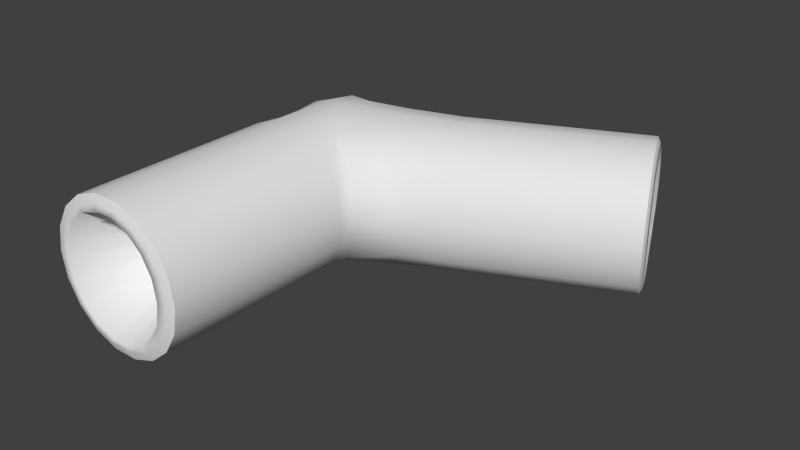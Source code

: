 # Source: Pipe6-model.blend  (saved by Blender 2.68.0; exported with 4.5.12 LTS)
import bpy
from mathutils import Matrix  # noqa: F401  (used for matrix-valued properties, if any)

bpy.ops.wm.read_factory_settings(use_empty=True)
scene = bpy.context.scene
scene.name = 'Scene'

# ---- collections
col_collection_1 = bpy.data.collections.new('Collection 1'); scene.collection.children.link(col_collection_1)

# ---- materials (node trees are filled in below, after node groups)
mat_01___default = bpy.data.materials.new('01_-_Default')
mat_01___default.alpha_threshold = 0.0
mat_01___default.use_transparent_shadow = False
mat_01___default.roughness = 0.5
mat_01___default.line_color = (0.0, 0.0, 0.0, 1.0)

# ---- material node trees

# ---- world
world_world = bpy.data.worlds.new('World'); scene.world = world_world
world_world.color = (0.05088, 0.05088, 0.05088)
world_world.use_sun_shadow = False
world_world.sun_shadow_jitter_overblur = 0.0
world_world.cycles.sampling_method = 'MANUAL'
world_world.cycles.sample_map_resolution = 256

# ---- meshes
me_elbow_up = bpy.data.meshes.new('elbow_up')
me_elbow_up.from_pydata([(3.776, 5.093, 1.242), (3.891, 5.042, 1.897), (3.891, 0.1683, 1.897), (3.776, 0.1683, 1.242), (3.443, 5.256, 0.6663), (3.443, 0.1683, 0.6663), (2.934, 5.302, 0.2389), (2.934, 0.1683, 0.2389), (2.309, 5.302, 0.01143), (2.309, 0.1683, 0.01143), (1.644, 5.302, 0.01143), (1.644, 0.1683, 0.01143), (1.019, 5.302, 0.2389), (1.019, 0.1683, 0.2389), (0.5094, 5.296, 0.6663), (0.5094, 0.1683, 0.6663), (0.1769, 5.308, 1.242), (0.1769, 0.1683, 1.242), (0.0614, 5.305, 1.897), (0.0614, 0.1683, 1.897), (3.776, 5.531, 1.328), (3.891, 5.439, 1.897), (3.443, 5.735, 0.5517), (2.934, 6.06, 0.2212), (2.309, 6.06, 0.01143), (1.644, 6.06, 0.01143), (1.019, 6.06, 0.3169), (0.5094, 6.066, 0.7242), (0.1769, 6.054, 1.328), (0.0614, 6.043, 1.897), (1.644, 6.678, 0.01367), (2.309, 6.682, 0.02005), (1.019, 6.678, 0.3248), (0.5094, 6.678, 0.7301), (0.1769, 6.678, 1.276), (0.0614, 6.678, 1.897), (1.644, 7.272, 0.03716), (2.309, 7.248, 0.03716), (1.019, 7.313, 0.2615), (0.5094, 7.344, 0.6831), (0.2423, 7.375, 1.251), (0.1532, 7.398, 1.897), (1.724, 7.917, 0.1088), (2.309, 7.886, 0.1088), (1.215, 7.935, 0.3245), (0.7854, 7.963, 0.7299), (0.489, 7.992, 1.276), (0.4307, 8.022, 1.897), (1.905, 8.767, 0.5953), (2.247, 8.798, 0.527), (1.548, 8.725, 0.6957), (1.213, 8.631, 0.9182), (0.8944, 8.446, 1.326), (0.7298, 8.323, 1.897), (2.417, 9.127, 1.067), (2.809, 9.192, 0.9476), (2.53, 9.024, 0.6732), (2.225, 9.096, 1.244), (2.067, 9.046, 1.572), (2.038, 9.047, 1.712), (2.02, 9.045, 1.781), (2.005, 9.039, 1.897), (4.893, 6.09, 1.339), (4.991, 6.02, 1.897), (4.629, 6.233, 0.8376), (4.22, 6.466, 0.3689), (3.661, 6.985, 0.1525), (3.519, 7.545, 0.04813), (3.371, 8.135, 0.1198), (3.334, 9.044, 0.6842), (3.197, 8.775, 0.5381), (3.537, 9.508, 1.546), (3.65, 9.531, 1.897), (4.073, 9.699, 1.897), (3.998, 9.68, 1.557), (3.225, 9.373, 1.238), (3.801, 9.557, 1.249), (3.497, 9.374, 0.9586), (5.546, 6.371, 1.347), (5.579, 6.284, 1.897), (5.474, 6.561, 0.8457), (5.359, 6.866, 0.4739), (5.137, 7.465, 0.1605), (4.942, 8.009, 0.0562), (4.737, 8.582, 0.1278), (4.452, 9.389, 0.6923), (4.497, 9.251, 0.5461), (4.311, 9.819, 1.897), (4.31, 9.819, 1.565), (4.33, 9.751, 1.257), (4.36, 9.652, 0.9667), (9.86, 8.323, 1.347), (9.898, 8.239, 1.897), (9.774, 8.507, 0.8464), (9.637, 8.803, 0.4746), (9.371, 9.384, 0.1612), (9.137, 9.912, 0.0569), (8.89, 10.47, 0.1285), (8.546, 11.25, 0.693), (8.601, 11.12, 0.5468), (8.374, 11.67, 1.897), (8.373, 11.67, 1.566), (8.399, 11.6, 1.257), (8.436, 11.51, 0.9674), (9.868, 8.427, 1.376), (9.904, 8.347, 1.897), (9.786, 8.603, 0.8979), (9.655, 8.885, 0.5433), (9.402, 9.44, 0.2443), (9.178, 9.944, 0.1448), (8.942, 10.47, 0.2132), (8.615, 11.22, 0.7516), (8.667, 11.09, 0.6121), (8.451, 11.62, 1.897), (8.449, 11.62, 1.584), (8.474, 11.56, 1.29), (8.509, 11.47, 1.013), (9.86, 8.531, 1.406), (9.895, 8.455, 1.897), (9.782, 8.697, 0.9523), (9.658, 8.965, 0.6158), (9.417, 9.491, 0.3322), (9.205, 9.969, 0.2377), (8.981, 10.47, 0.3026), (8.67, 11.18, 0.8134), (8.72, 11.06, 0.6811), (8.515, 11.56, 1.897), (8.514, 11.56, 1.604), (8.537, 11.5, 1.324), (8.57, 11.41, 1.062), (3.776, 5.093, 2.552), (3.776, 0.1683, 2.552), (3.443, 5.256, 3.128), (3.443, 0.1683, 3.128), (2.934, 5.302, 3.555), (2.934, 0.1683, 3.555), (2.309, 5.302, 3.783), (2.309, 0.1683, 3.783), (1.644, 5.302, 3.783), (1.644, 0.1683, 3.783), (1.019, 5.302, 3.555), (1.019, 0.1683, 3.555), (0.5094, 5.296, 3.128), (0.5094, 0.1683, 3.128), (0.1769, 5.308, 2.552), (0.1769, 0.1683, 2.552), (3.776, 5.531, 2.467), (3.443, 5.735, 3.243), (2.934, 6.06, 3.573), (2.309, 6.06, 3.783), (1.644, 6.06, 3.783), (1.019, 6.06, 3.477), (0.5094, 6.066, 3.07), (0.1769, 6.054, 2.467), (2.309, 6.682, 3.774), (1.644, 6.678, 3.781), (1.019, 6.678, 3.469), (0.5094, 6.678, 3.064), (0.1769, 6.678, 2.518), (2.309, 7.248, 3.757), (1.644, 7.272, 3.757), (1.019, 7.313, 3.533), (0.5094, 7.344, 3.111), (0.2423, 7.375, 2.543), (2.309, 7.886, 3.685), (1.724, 7.917, 3.685), (1.215, 7.935, 3.47), (0.7854, 7.963, 3.064), (0.489, 7.992, 2.518), (2.247, 8.798, 3.267), (1.905, 8.767, 3.199), (1.548, 8.725, 3.098), (1.213, 8.631, 2.876), (0.8944, 8.446, 2.468), (2.53, 9.024, 3.121), (2.809, 9.192, 2.847), (2.417, 9.127, 2.727), (2.225, 9.096, 2.551), (2.067, 9.046, 2.222), (2.038, 9.047, 2.082), (2.02, 9.045, 2.013), (4.893, 6.09, 2.456), (4.629, 6.233, 2.957), (4.22, 6.466, 3.425), (3.661, 6.985, 3.642), (3.519, 7.545, 3.746), (3.371, 8.135, 3.674), (3.334, 9.044, 3.11), (3.197, 8.775, 3.256), (3.537, 9.508, 2.248), (3.998, 9.68, 2.237), (3.225, 9.373, 2.556), (3.801, 9.557, 2.545), (3.497, 9.374, 2.836), (5.546, 6.371, 2.448), (5.474, 6.561, 2.948), (5.359, 6.866, 3.32), (5.137, 7.465, 3.634), (4.942, 8.009, 3.738), (4.737, 8.582, 3.666), (4.452, 9.389, 3.102), (4.497, 9.251, 3.248), (4.31, 9.819, 2.229), (4.33, 9.751, 2.537), (4.36, 9.652, 2.827), (9.86, 8.323, 2.447), (9.774, 8.507, 2.948), (9.637, 8.803, 3.32), (9.371, 9.384, 3.633), (9.137, 9.912, 3.737), (8.89, 10.47, 3.666), (8.546, 11.25, 3.101), (8.601, 11.12, 3.247), (8.373, 11.67, 2.228), (8.399, 11.6, 2.537), (8.436, 11.51, 2.827), (9.868, 8.427, 2.419), (9.786, 8.603, 2.896), (9.655, 8.885, 3.251), (9.402, 9.44, 3.55), (9.178, 9.944, 3.649), (8.942, 10.47, 3.581), (8.615, 11.22, 3.043), (8.667, 11.09, 3.182), (8.449, 11.62, 2.21), (8.474, 11.56, 2.504), (8.509, 11.47, 2.781), (9.86, 8.531, 2.389), (9.782, 8.697, 2.842), (9.658, 8.965, 3.178), (9.417, 9.491, 3.462), (9.205, 9.969, 3.556), (8.981, 10.47, 3.492), (8.67, 11.18, 2.981), (8.72, 11.06, 3.113), (8.514, 11.56, 2.191), (8.537, 11.5, 2.47), (8.57, 11.41, 2.732), (3.694, 0.09331, 1.897), (3.59, 0.09331, 1.31), (3.59, 0.09331, 2.484), (3.293, 0.09331, 3.0), (2.836, 0.09331, 3.383), (2.276, 0.09331, 3.587), (1.68, 0.09331, 3.587), (1.12, 0.09331, 3.383), (0.664, 0.09331, 3.0), (0.3661, 0.09331, 2.484), (0.2626, 0.09331, 1.897), (0.3661, 0.09331, 1.31), (0.664, 0.09331, 0.7943), (1.12, 0.09331, 0.4113), (1.68, 0.09331, 0.2076), (2.276, 0.09331, 0.2076), (2.836, 0.09331, 0.4113), (3.293, 0.09331, 0.7943), (2.383, 2.812, 1.897), (2.358, 2.812, 1.749), (3.367, 0.06881, 1.362), (3.456, 0.06881, 1.897), (2.358, 2.812, 2.046), (3.367, 0.06881, 2.432), (2.287, 2.812, 2.176), (3.111, 0.06881, 2.903), (2.178, 2.812, 2.273), (2.717, 0.06881, 3.252), (2.044, 2.812, 2.325), (2.235, 0.06881, 3.438), (1.902, 2.812, 2.325), (1.722, 0.06881, 3.438), (1.768, 2.812, 2.273), (1.239, 0.06881, 3.252), (1.659, 2.812, 2.176), (0.8462, 0.06881, 2.903), (1.587, 2.812, 2.046), (0.5896, 0.06881, 2.432), (1.563, 2.812, 1.897), (0.5005, 0.06881, 1.897), (1.587, 2.812, 1.749), (0.5896, 0.06881, 1.362), (1.659, 2.812, 1.618), (0.8462, 0.06881, 0.8911), (1.768, 2.812, 1.521), (1.239, 0.06881, 0.5417), (1.902, 2.812, 1.469), (1.722, 0.06881, 0.3558), (2.044, 2.812, 1.469), (2.235, 0.06881, 0.3558), (2.178, 2.812, 1.521), (2.717, 0.06881, 0.5417), (2.287, 2.812, 1.618), (3.111, 0.06881, 0.8911), (7.145, 8.834, 1.791), (7.158, 8.817, 1.884), (7.115, 8.871, 1.705), (7.068, 8.931, 1.641), (9.471, 9.384, 0.4133), (7.001, 9.023, 1.603), (6.979, 9.049, 1.588), (6.903, 9.153, 1.57), (6.823, 9.264, 1.582), (6.73, 9.393, 1.654), (6.714, 9.418, 1.679), (6.68, 9.468, 1.726), (6.671, 9.486, 1.775), (6.665, 9.498, 1.828), (6.666, 9.498, 1.884), (6.665, 9.498, 1.94), (6.671, 9.486, 1.992), (6.68, 9.468, 2.042), (6.714, 9.418, 2.089), (6.73, 9.393, 2.114), (6.823, 9.264, 2.186), (6.903, 9.153, 2.198), (6.979, 9.049, 2.18), (7.068, 8.931, 2.127), (7.115, 8.871, 2.063), (7.145, 8.834, 1.977), (2.712, 9.305, 1.897)], [], [(0, 1, 2, 3), (4, 0, 3, 5), (6, 4, 5, 7), (8, 6, 7, 9), (10, 8, 9, 11), (12, 10, 11, 13), (14, 12, 13, 15), (16, 14, 15, 17), (18, 16, 17, 19), (1, 0, 20, 21), (0, 4, 22, 20), (23, 22, 4, 6), (24, 23, 6, 8), (25, 24, 8, 10), (26, 25, 10, 12), (27, 26, 12, 14), (28, 27, 14, 16), (29, 28, 16, 18), (30, 31, 24, 25), (32, 30, 25, 26), (33, 32, 26, 27), (34, 33, 27, 28), (35, 34, 28, 29), (36, 37, 31, 30), (38, 36, 30, 32), (39, 38, 32, 33), (40, 39, 33, 34), (41, 40, 34, 35), (42, 43, 37, 36), (44, 42, 36, 38), (45, 44, 38, 39), (46, 45, 39, 40), (47, 46, 40, 41), (48, 49, 43, 42), (50, 48, 42, 44), (51, 50, 44, 45), (52, 51, 45, 46), (53, 52, 46, 47), (54, 55, 56, 49), (57, 54, 49, 48), (58, 57, 48, 50), (59, 58, 50, 51), (60, 59, 51, 52), (61, 60, 52, 53), (21, 20, 62, 63), (20, 22, 64, 62), (22, 23, 65, 64), (23, 31, 66, 65), (31, 37, 67, 66), (37, 43, 68, 67), (49, 56, 69, 70), (43, 49, 70, 68), (71, 72, 73, 74), (75, 71, 74, 76), (55, 75, 76, 77), (56, 55, 77, 69), (63, 62, 78, 79), (62, 64, 80, 78), (64, 65, 81, 80), (65, 66, 82, 81), (66, 67, 83, 82), (67, 68, 84, 83), (70, 69, 85, 86), (68, 70, 86, 84), (74, 73, 87, 88), (76, 74, 88, 89), (77, 76, 89, 90), (69, 77, 90, 85), (79, 78, 91, 92), (78, 80, 93, 91), (80, 81, 94, 93), (81, 82, 95, 94), (82, 83, 96, 95), (83, 84, 97, 96), (86, 85, 98, 99), (84, 86, 99, 97), (88, 87, 100, 101), (89, 88, 101, 102), (90, 89, 102, 103), (85, 90, 103, 98), (92, 91, 104, 105), (91, 93, 106, 104), (93, 94, 107, 106), (94, 95, 108, 107), (95, 96, 109, 108), (96, 97, 110, 109), (99, 98, 111, 112), (97, 99, 112, 110), (101, 100, 113, 114), (102, 101, 114, 115), (103, 102, 115, 116), (98, 103, 116, 111), (105, 104, 117, 118), (104, 106, 119, 117), (106, 107, 120, 119), (107, 108, 121, 120), (108, 109, 122, 121), (109, 110, 123, 122), (112, 111, 124, 125), (110, 112, 125, 123), (114, 113, 126, 127), (115, 114, 127, 128), (116, 115, 128, 129), (111, 116, 129, 124), (2, 1, 130, 131), (131, 130, 132, 133), (133, 132, 134, 135), (135, 134, 136, 137), (137, 136, 138, 139), (139, 138, 140, 141), (141, 140, 142, 143), (143, 142, 144, 145), (145, 144, 18, 19), (1, 21, 146, 130), (130, 146, 147, 132), (132, 147, 148, 134), (134, 148, 149, 136), (136, 149, 150, 138), (138, 150, 151, 140), (140, 151, 152, 142), (142, 152, 153, 144), (144, 153, 29, 18), (149, 154, 155, 150), (150, 155, 156, 151), (151, 156, 157, 152), (152, 157, 158, 153), (153, 158, 35, 29), (154, 159, 160, 155), (155, 160, 161, 156), (156, 161, 162, 157), (157, 162, 163, 158), (158, 163, 41, 35), (159, 164, 165, 160), (160, 165, 166, 161), (161, 166, 167, 162), (162, 167, 168, 163), (163, 168, 47, 41), (164, 169, 170, 165), (165, 170, 171, 166), (166, 171, 172, 167), (167, 172, 173, 168), (168, 173, 53, 47), (174, 175, 176, 169), (169, 176, 177, 170), (170, 177, 178, 171), (171, 178, 179, 172), (172, 179, 180, 173), (173, 180, 61, 53), (181, 146, 21, 63), (182, 147, 146, 181), (183, 148, 147, 182), (184, 154, 148, 183), (185, 159, 154, 184), (186, 164, 159, 185), (187, 174, 169, 188), (188, 169, 164, 186), (73, 72, 189, 190), (190, 189, 191, 192), (192, 191, 175, 193), (193, 175, 174, 187), (194, 181, 63, 79), (195, 182, 181, 194), (196, 183, 182, 195), (197, 184, 183, 196), (198, 185, 184, 197), (199, 186, 185, 198), (200, 187, 188, 201), (201, 188, 186, 199), (87, 73, 190, 202), (202, 190, 192, 203), (203, 192, 193, 204), (204, 193, 187, 200), (205, 194, 79, 92), (206, 195, 194, 205), (207, 196, 195, 206), (208, 197, 196, 207), (209, 198, 197, 208), (210, 199, 198, 209), (211, 200, 201, 212), (212, 201, 199, 210), (100, 87, 202, 213), (213, 202, 203, 214), (214, 203, 204, 215), (215, 204, 200, 211), (216, 205, 92, 105), (217, 206, 205, 216), (218, 207, 206, 217), (219, 208, 207, 218), (220, 209, 208, 219), (221, 210, 209, 220), (222, 211, 212, 223), (223, 212, 210, 221), (113, 100, 213, 224), (224, 213, 214, 225), (225, 214, 215, 226), (226, 215, 211, 222), (227, 216, 105, 118), (228, 217, 216, 227), (229, 218, 217, 228), (230, 219, 218, 229), (231, 220, 219, 230), (232, 221, 220, 231), (233, 222, 223, 234), (234, 223, 221, 232), (126, 113, 224, 235), (235, 224, 225, 236), (236, 225, 226, 237), (237, 226, 222, 233), (238, 239, 3, 2), (240, 238, 2, 131), (241, 240, 131, 133), (242, 241, 133, 135), (243, 242, 135, 137), (244, 243, 137, 139), (245, 244, 139, 141), (246, 245, 141, 143), (247, 246, 143, 145), (248, 247, 145, 19), (249, 248, 19, 17), (250, 249, 17, 15), (251, 250, 15, 13), (252, 251, 13, 11), (253, 252, 11, 9), (254, 253, 9, 7), (255, 254, 7, 5), (239, 255, 5, 3), (256, 257, 258, 259), (260, 256, 259, 261), (262, 260, 261, 263), (264, 262, 263, 265), (266, 264, 265, 267), (268, 266, 267, 269), (270, 268, 269, 271), (272, 270, 271, 273), (274, 272, 273, 275), (276, 274, 275, 277), (278, 276, 277, 279), (280, 278, 279, 281), (282, 280, 281, 283), (284, 282, 283, 285), (286, 284, 285, 287), (288, 286, 287, 289), (290, 288, 289, 291), (257, 290, 291, 258), (118, 117, 292, 293), (117, 119, 294, 292), (119, 120, 295, 294), (120, 296, 297, 295), (296, 121, 298, 297), (121, 122, 299, 298), (122, 123, 300, 299), (123, 125, 301, 300), (125, 124, 302, 301), (124, 129, 303, 302), (129, 128, 304, 303), (128, 127, 305, 304), (127, 126, 306, 305), (126, 235, 307, 306), (235, 236, 308, 307), (236, 237, 309, 308), (237, 233, 310, 309), (233, 234, 311, 310), (234, 232, 312, 311), (232, 231, 313, 312), (231, 230, 314, 313), (230, 229, 315, 314), (229, 228, 316, 315), (228, 227, 317, 316), (227, 118, 293, 317), (239, 238, 259, 258), (238, 240, 261, 259), (240, 241, 263, 261), (241, 242, 265, 263), (242, 243, 267, 265), (243, 244, 269, 267), (244, 245, 271, 269), (245, 246, 273, 271), (246, 247, 275, 273), (247, 248, 277, 275), (248, 249, 279, 277), (249, 250, 281, 279), (250, 251, 283, 281), (251, 252, 285, 283), (252, 253, 287, 285), (253, 254, 289, 287), (254, 255, 291, 289), (255, 239, 258, 291), (120, 121, 296), (23, 24, 31), (148, 154, 149), (55, 54, 318), (54, 57, 318), (57, 58, 318), (58, 59, 318), (59, 60, 318), (60, 61, 318), (61, 180, 318), (180, 179, 318), (179, 178, 318), (178, 177, 318), (177, 176, 318), (176, 175, 318), (175, 191, 318), (191, 189, 318), (189, 72, 318), (72, 71, 318), (71, 75, 318), (75, 55, 318)])
me_elbow_up.polygons.foreach_set('use_smooth', [True] * 308)
_k = set([(2, 3), (2, 131), (3, 5), (5, 7), (7, 9), (9, 11), (11, 13), (13, 15), (15, 17), (17, 19), (19, 145), (91, 92), (91, 93), (92, 205), (93, 94), (94, 95), (95, 96), (96, 97), (97, 99), (98, 99), (98, 103), (100, 101), (100, 213), (101, 102), (102, 103), (131, 133), (133, 135), (135, 137), (137, 139), (139, 141), (141, 143), (143, 145), (205, 206), (206, 207), (207, 208), (208, 209), (209, 210), (210, 212), (211, 212), (211, 215), (213, 214), (214, 215), (256, 257), (256, 260), (257, 290), (260, 262), (262, 264), (264, 266), (266, 268), (268, 270), (270, 272), (272, 274), (274, 276), (276, 278), (278, 280), (280, 282), (282, 284), (284, 286), (286, 288), (288, 290), (292, 293), (292, 294), (293, 317), (294, 295), (295, 297), (297, 298), (298, 299), (299, 300), (300, 301), (301, 302), (302, 303), (303, 304), (304, 305), (305, 306), (306, 307), (307, 308), (308, 309), (309, 310), (310, 311), (311, 312), (312, 313), (313, 314), (314, 315), (315, 316), (316, 317)])
me_elbow_up.attributes.new('sharp_edge', 'BOOLEAN', 'EDGE').data.foreach_set('value', [ (min(e.vertices), max(e.vertices)) in _k for e in me_elbow_up.edges])
_uv = me_elbow_up.uv_layers.new(name='UVMap')
_uv.uv.foreach_set('vector', [-1.704, 0.4027, -1.79, 0.4067, -1.79, 0.7839, -1.704, 0.7839, -1.629, 0.3901, -1.704, 0.4027, -1.704, 0.7839, -1.629, 0.7839, -1.888, 0.4996, -1.939, 0.5038, -1.951, 0.9927, -1.9, 0.993, -1.825, 0.5, -1.888, 0.4996, -1.9, 0.993, -1.838, 0.9933, -1.759, 0.5003, -1.825, 0.5, -1.838, 0.9933, -1.771, 0.9937, -1.697, 0.5007, -1.759, 0.5003, -1.771, 0.9937, -1.709, 0.994, -1.646, 0.5015, -1.697, 0.5007, -1.709, 0.994, -1.658, 0.9943, -1.875, 0.3841, -1.951, 0.3851, -1.951, 0.782, -1.875, 0.782, -1.789, 0.3843, -1.875, 0.3841, -1.875, 0.782, -1.789, 0.782, -1.79, 0.4067, -1.704, 0.4027, -1.715, 0.3688, -1.79, 0.3759, -1.704, 0.4027, -1.629, 0.3901, -1.614, 0.353, -1.715, 0.3688, -1.886, 0.4268, -1.938, 0.4578, -1.939, 0.5038, -1.888, 0.4996, -1.824, 0.4271, -1.886, 0.4268, -1.888, 0.4996, -1.825, 0.5, -1.757, 0.4275, -1.824, 0.4271, -1.825, 0.5, -1.759, 0.5003, -1.695, 0.4278, -1.757, 0.4275, -1.759, 0.5003, -1.697, 0.5007, -1.644, 0.4275, -1.695, 0.4278, -1.697, 0.5007, -1.646, 0.5015, -1.864, 0.3264, -1.943, 0.3254, -1.951, 0.3851, -1.875, 0.3841, -1.789, 0.3272, -1.864, 0.3264, -1.875, 0.3841, -1.789, 0.3843, -1.756, 0.3681, -1.822, 0.3674, -1.824, 0.4271, -1.757, 0.4275, -1.694, 0.3684, -1.756, 0.3681, -1.757, 0.4275, -1.695, 0.4278, -1.643, 0.3687, -1.694, 0.3684, -1.695, 0.4278, -1.644, 0.4275, -1.871, 0.2781, -1.943, 0.2781, -1.943, 0.3254, -1.864, 0.3264, -1.789, 0.2781, -1.871, 0.2781, -1.864, 0.3264, -1.789, 0.3272, -1.754, 0.311, -1.821, 0.3129, -1.822, 0.3674, -1.756, 0.3681, -1.692, 0.3075, -1.754, 0.311, -1.756, 0.3681, -1.694, 0.3684, -1.641, 0.3048, -1.692, 0.3075, -1.694, 0.3684, -1.643, 0.3687, -1.874, 0.2242, -1.949, 0.2265, -1.943, 0.2781, -1.871, 0.2781, -1.789, 0.2224, -1.874, 0.2242, -1.871, 0.2781, -1.789, 0.2781, -1.68, 0.293, -1.706, 0.3409, -1.762, 0.3154, -1.732, 0.2605, -1.71, 0.2475, -1.761, 0.249, -1.754, 0.311, -1.692, 0.3075, -1.667, 0.2451, -1.71, 0.2475, -1.692, 0.3075, -1.641, 0.3048, -1.871, 0.1763, -1.943, 0.1786, -1.949, 0.2265, -1.874, 0.2242, -1.789, 0.1741, -1.871, 0.1763, -1.874, 0.2242, -1.789, 0.2224, -1.614, 0.3421, -1.625, 0.3721, -1.706, 0.3409, -1.68, 0.293, -1.603, 0.3105, -1.614, 0.3421, -1.68, 0.293, -1.657, 0.2509, -1.597, 0.2785, -1.603, 0.3105, -1.657, 0.2509, -1.637, 0.2159, -1.864, 0.1412, -1.918, 0.1269, -1.943, 0.1786, -1.871, 0.1763, -1.789, 0.1507, -1.864, 0.1412, -1.871, 0.1763, -1.789, 0.1741, -1.681, 0.2611, -1.664, 0.2945, -1.624, 0.2707, -1.603, 0.2466, -1.707, 0.2447, -1.681, 0.2611, -1.603, 0.2466, -1.613, 0.2174, -1.754, 0.2312, -1.707, 0.2447, -1.613, 0.2174, -1.627, 0.187, -1.774, 0.2287, -1.754, 0.2312, -1.627, 0.187, -1.66, 0.1583, -1.805, 0.09484, -1.814, 0.0947, -1.918, 0.1269, -1.864, 0.1412, -1.789, 0.09534, -1.805, 0.09484, -1.864, 0.1412, -1.789, 0.1507, -1.782, 0.2766, -1.864, 0.2664, -1.864, 0.3618, -1.783, 0.3704, -1.864, 0.2664, -1.976, 0.2375, -1.936, 0.3389, -1.864, 0.3618, -1.939, 0.3504, -1.89, 0.3206, -1.907, 0.445, -1.944, 0.47, -1.89, 0.3206, -1.81, 0.2928, -1.84, 0.4186, -1.907, 0.445, -1.81, 0.2928, -1.762, 0.3154, -1.786, 0.4291, -1.84, 0.4186, -1.762, 0.3154, -1.706, 0.3409, -1.729, 0.4402, -1.786, 0.4291, -1.625, 0.3721, -1.617, 0.4049, -1.648, 0.4734, -1.666, 0.4511, -1.706, 0.3409, -1.625, 0.3721, -1.666, 0.4511, -1.729, 0.4402, -1.75, 0.3567, -1.801, 0.3663, -1.801, 0.4024, -1.752, 0.3961, -1.706, 0.33, -1.75, 0.3567, -1.752, 0.3961, -1.707, 0.3792, -1.664, 0.2945, -1.706, 0.33, -1.707, 0.3792, -1.666, 0.3533, -1.624, 0.2707, -1.664, 0.2945, -1.666, 0.3533, -1.626, 0.3393, -1.783, 0.3704, -1.864, 0.3618, -1.863, 0.4175, -1.784, 0.4206, -1.864, 0.3618, -1.936, 0.3389, -1.936, 0.411, -1.863, 0.4175, -1.944, 0.47, -1.907, 0.445, -1.92, 0.5567, -1.951, 0.5542, -1.907, 0.445, -1.84, 0.4186, -1.859, 0.5619, -1.92, 0.5567, -1.84, 0.4186, -1.786, 0.4291, -1.804, 0.5672, -1.859, 0.5619, -1.786, 0.4291, -1.729, 0.4402, -1.746, 0.5728, -1.804, 0.5672, -1.666, 0.4511, -1.648, 0.4734, -1.665, 0.5811, -1.678, 0.5794, -1.729, 0.4402, -1.666, 0.4511, -1.678, 0.5794, -1.746, 0.5728, -1.752, 0.3961, -1.801, 0.4024, -1.801, 0.4227, -1.753, 0.4226, -1.707, 0.3792, -1.752, 0.3961, -1.753, 0.4226, -1.709, 0.4244, -1.666, 0.3533, -1.707, 0.3792, -1.709, 0.4244, -1.667, 0.4269, -1.648, 0.4734, -1.627, 0.5002, -1.638, 0.5839, -1.665, 0.5811, -1.784, 0.4206, -1.863, 0.4175, -1.868, 0.7856, -1.789, 0.7893, -1.863, 0.4175, -1.936, 0.411, -1.94, 0.778, -1.868, 0.7856, -1.951, 0.5542, -1.92, 0.5567, -1.928, 0.9937, -1.959, 0.9934, -1.92, 0.5567, -1.859, 0.5619, -1.867, 0.9946, -1.928, 0.9937, -1.859, 0.5619, -1.804, 0.5672, -1.811, 0.9959, -1.867, 0.9946, -1.804, 0.5672, -1.746, 0.5728, -1.753, 0.9974, -1.811, 0.9959, -1.678, 0.5794, -1.665, 0.5811, -1.672, 0.9998, -1.685, 0.9991, -1.746, 0.5728, -1.678, 0.5794, -1.685, 0.9991, -1.753, 0.9974, -1.753, 0.4226, -1.801, 0.4227, -1.801, 0.7695, -1.753, 0.7694, -1.709, 0.4244, -1.753, 0.4226, -1.753, 0.7694, -1.709, 0.7716, -1.667, 0.4269, -1.709, 0.4244, -1.709, 0.7716, -1.667, 0.7747, -1.665, 0.5811, -1.638, 0.5839, -1.645, 1.001, -1.672, 0.9998, -1.768, -0.000334, -1.826, 0.01025, -1.823, 0.008109, -1.768, -0.001992, -1.826, 0.01025, -1.879, 0.03376, -1.873, 0.03054, -1.823, 0.008109, -1.654, 0.03386, -1.614, 0.06931, -1.621, 0.06463, -1.66, 0.03082, -1.614, 0.06931, -1.579, 0.1379, -1.588, 0.1301, -1.621, 0.06463, -1.579, 0.1379, -1.568, 0.1985, -1.577, 0.1879, -1.588, 0.1301, -1.568, 0.1985, -1.575, 0.2623, -1.585, 0.2488, -1.577, 0.1879, -1.621, 0.3369, -1.638, 0.3511, -1.644, 0.3334, -1.629, 0.3199, -1.575, 0.2623, -1.621, 0.3369, -1.629, 0.3199, -1.585, 0.2488, -1.734, 0.3959, -1.77, 0.3956, -1.77, 0.3758, -1.736, 0.3761, -1.7, 0.3893, -1.734, 0.3959, -1.736, 0.3761, -1.703, 0.3698, -1.668, 0.3797, -1.7, 0.3893, -1.703, 0.3698, -1.673, 0.3607, -1.638, 0.3511, -1.668, 0.3797, -1.673, 0.3607, -1.644, 0.3334, -1.77, 0.000172, -1.713, 0.00969, -1.716, 0.01168, -1.77, 0.002648, -1.713, 0.00969, -1.66, 0.03082, -1.666, 0.03179, -1.716, 0.01168, -1.66, 0.03082, -1.621, 0.06463, -1.629, 0.06393, -1.666, 0.03179, -1.621, 0.06463, -1.588, 0.1301, -1.598, 0.1261, -1.629, 0.06393, -1.588, 0.1301, -1.577, 0.1879, -1.587, 0.181, -1.598, 0.1261, -1.577, 0.1879, -1.585, 0.2488, -1.595, 0.2387, -1.587, 0.181, -1.629, 0.3199, -1.644, 0.3334, -1.651, 0.319, -1.636, 0.3062, -1.585, 0.2488, -1.629, 0.3199, -1.636, 0.3062, -1.595, 0.2387, -1.736, 0.3761, -1.77, 0.3758, -1.77, 0.3591, -1.738, 0.3594, -1.703, 0.3698, -1.736, 0.3761, -1.738, 0.3594, -1.707, 0.3534, -1.673, 0.3607, -1.703, 0.3698, -1.707, 0.3534, -1.678, 0.3448, -1.644, 0.3334, -1.673, 0.3607, -1.678, 0.3448, -1.651, 0.319, -1.79, 0.7839, -1.79, 0.4067, -1.876, 0.4027, -1.876, 0.7839, -1.876, 0.7839, -1.876, 0.4027, -1.952, 0.3901, -1.952, 0.7839, -1.941, 0.9864, -1.933, 0.4975, -1.882, 0.493, -1.89, 0.9863, -1.89, 0.9863, -1.882, 0.493, -1.82, 0.4928, -1.828, 0.9861, -1.828, 0.9861, -1.82, 0.4928, -1.754, 0.4926, -1.761, 0.9859, -1.761, 0.9859, -1.754, 0.4926, -1.691, 0.4924, -1.699, 0.9858, -1.699, 0.9858, -1.691, 0.4924, -1.64, 0.4929, -1.648, 0.9856, -1.628, 0.782, -1.628, 0.3851, -1.703, 0.3841, -1.703, 0.782, -1.703, 0.782, -1.703, 0.3841, -1.789, 0.3843, -1.789, 0.782, -1.79, 0.4067, -1.79, 0.3759, -1.865, 0.3688, -1.876, 0.4027, -1.876, 0.4027, -1.865, 0.3688, -1.967, 0.353, -1.952, 0.3901, -1.933, 0.4975, -1.932, 0.4515, -1.881, 0.4201, -1.882, 0.493, -1.882, 0.493, -1.881, 0.4201, -1.819, 0.4199, -1.82, 0.4928, -1.82, 0.4928, -1.819, 0.4199, -1.752, 0.4197, -1.754, 0.4926, -1.754, 0.4926, -1.752, 0.4197, -1.69, 0.4196, -1.691, 0.4924, -1.691, 0.4924, -1.69, 0.4196, -1.639, 0.4188, -1.64, 0.4929, -1.628, 0.3851, -1.635, 0.3254, -1.715, 0.3264, -1.703, 0.3841, -1.703, 0.3841, -1.715, 0.3264, -1.789, 0.3272, -1.789, 0.3843, -1.819, 0.4199, -1.818, 0.3602, -1.751, 0.3604, -1.752, 0.4197, -1.752, 0.4197, -1.751, 0.3604, -1.689, 0.3602, -1.69, 0.4196, -1.69, 0.4196, -1.689, 0.3602, -1.638, 0.36, -1.639, 0.4188, -1.635, 0.3254, -1.636, 0.2781, -1.708, 0.2781, -1.715, 0.3264, -1.715, 0.3264, -1.708, 0.2781, -1.789, 0.2781, -1.789, 0.3272, -1.818, 0.3602, -1.817, 0.3057, -1.751, 0.3033, -1.751, 0.3604, -1.751, 0.3604, -1.751, 0.3033, -1.688, 0.2992, -1.689, 0.3602, -1.689, 0.3602, -1.688, 0.2992, -1.637, 0.2961, -1.638, 0.36, -1.636, 0.2781, -1.63, 0.2265, -1.705, 0.2242, -1.708, 0.2781, -1.708, 0.2781, -1.705, 0.2242, -1.789, 0.2224, -1.789, 0.2781, -1.754, 0.3152, -1.699, 0.3412, -1.672, 0.2934, -1.724, 0.2605, -1.751, 0.3033, -1.758, 0.2413, -1.707, 0.2394, -1.688, 0.2992, -1.688, 0.2992, -1.707, 0.2394, -1.664, 0.2367, -1.637, 0.2961, -1.63, 0.2265, -1.636, 0.1786, -1.708, 0.1763, -1.705, 0.2242, -1.705, 0.2242, -1.708, 0.1763, -1.789, 0.1741, -1.789, 0.2224, -1.699, 0.3412, -1.618, 0.3731, -1.606, 0.3431, -1.672, 0.2934, -1.672, 0.2934, -1.606, 0.3431, -1.595, 0.3116, -1.649, 0.2515, -1.649, 0.2515, -1.595, 0.3116, -1.589, 0.2797, -1.628, 0.2167, -1.636, 0.1786, -1.661, 0.1269, -1.714, 0.1412, -1.708, 0.1763, -1.708, 0.1763, -1.714, 0.1412, -1.789, 0.1507, -1.789, 0.1741, -1.978, 0.2707, -1.938, 0.2945, -1.921, 0.2611, -1.999, 0.2466, -1.999, 0.2466, -1.921, 0.2611, -1.896, 0.2447, -1.989, 0.2174, -1.989, 0.2174, -1.896, 0.2447, -1.848, 0.2312, -1.975, 0.187, -1.975, 0.187, -1.848, 0.2312, -1.828, 0.2287, -1.943, 0.1583, -1.661, 0.1269, -1.765, 0.0947, -1.774, 0.09484, -1.714, 0.1412, -1.714, 0.1412, -1.774, 0.09484, -1.789, 0.09534, -1.789, 0.1507, -1.702, 0.3625, -1.699, 0.2671, -1.782, 0.2766, -1.783, 0.3704, -1.63, 0.3403, -1.587, 0.2392, -1.699, 0.2671, -1.702, 0.3625, -1.901, 0.4436, -1.882, 0.3193, -1.931, 0.3487, -1.938, 0.4683, -1.833, 0.4177, -1.802, 0.2922, -1.882, 0.3193, -1.901, 0.4436, -1.779, 0.4287, -1.754, 0.3152, -1.802, 0.2922, -1.833, 0.4177, -1.722, 0.4402, -1.699, 0.3412, -1.754, 0.3152, -1.779, 0.4287, -1.642, 0.4741, -1.61, 0.4059, -1.618, 0.3731, -1.659, 0.4517, -1.659, 0.4517, -1.618, 0.3731, -1.699, 0.3412, -1.722, 0.4402, -1.801, 0.4024, -1.801, 0.3663, -1.852, 0.3567, -1.85, 0.3961, -1.85, 0.3961, -1.852, 0.3567, -1.897, 0.33, -1.895, 0.3792, -1.895, 0.3792, -1.897, 0.33, -1.938, 0.2945, -1.937, 0.3533, -1.937, 0.3533, -1.938, 0.2945, -1.978, 0.2707, -1.977, 0.3393, -1.704, 0.4182, -1.702, 0.3625, -1.783, 0.3704, -1.784, 0.4206, -1.632, 0.4124, -1.63, 0.3403, -1.702, 0.3625, -1.704, 0.4182, -1.914, 0.5551, -1.901, 0.4436, -1.938, 0.4683, -1.945, 0.5524, -1.853, 0.5609, -1.833, 0.4177, -1.901, 0.4436, -1.914, 0.5551, -1.798, 0.5667, -1.779, 0.4287, -1.833, 0.4177, -1.853, 0.5609, -1.74, 0.5728, -1.722, 0.4402, -1.779, 0.4287, -1.798, 0.5667, -1.659, 0.5817, -1.642, 0.4741, -1.659, 0.4517, -1.673, 0.5799, -1.673, 0.5799, -1.659, 0.4517, -1.722, 0.4402, -1.74, 0.5728, -1.801, 0.4227, -1.801, 0.4024, -1.85, 0.3961, -1.849, 0.4226, -1.849, 0.4226, -1.85, 0.3961, -1.895, 0.3792, -1.894, 0.4244, -1.894, 0.4244, -1.895, 0.3792, -1.937, 0.3533, -1.936, 0.4269, -1.632, 0.5847, -1.62, 0.5012, -1.642, 0.4741, -1.659, 0.5817, -1.709, 0.7863, -1.704, 0.4182, -1.784, 0.4206, -1.789, 0.7893, -1.636, 0.7793, -1.632, 0.4124, -1.704, 0.4182, -1.709, 0.7863, -1.926, 0.9921, -1.914, 0.5551, -1.945, 0.5524, -1.957, 0.9916, -1.865, 0.9935, -1.853, 0.5609, -1.914, 0.5551, -1.926, 0.9921, -1.809, 0.9953, -1.798, 0.5667, -1.853, 0.5609, -1.865, 0.9935, -1.751, 0.9972, -1.74, 0.5728, -1.798, 0.5667, -1.809, 0.9953, -1.669, 1.0, -1.659, 0.5817, -1.673, 0.5799, -1.683, 0.9995, -1.683, 0.9995, -1.673, 0.5799, -1.74, 0.5728, -1.751, 0.9972, -1.801, 0.7695, -1.801, 0.4227, -1.849, 0.4226, -1.849, 0.7694, -1.849, 0.7694, -1.849, 0.4226, -1.894, 0.4244, -1.894, 0.7716, -1.894, 0.7716, -1.894, 0.4244, -1.936, 0.4269, -1.936, 0.7747, -1.643, 1.001, -1.632, 0.5847, -1.659, 0.5817, -1.669, 1.0, -1.714, 0.008112, -1.711, 0.01025, -1.768, -0.000334, -1.768, -0.001992, -1.664, 0.03054, -1.658, 0.03376, -1.711, 0.01025, -1.714, 0.008112, -1.919, 0.06463, -1.927, 0.06931, -1.886, 0.03386, -1.88, 0.03082, -1.952, 0.1301, -1.961, 0.1379, -1.927, 0.06931, -1.919, 0.06463, -1.963, 0.1879, -1.973, 0.1985, -1.961, 0.1379, -1.952, 0.1301, -1.955, 0.2488, -1.965, 0.2623, -1.973, 0.1985, -1.963, 0.1879, -1.896, 0.3334, -1.903, 0.3511, -1.919, 0.3369, -1.911, 0.3199, -1.911, 0.3199, -1.919, 0.3369, -1.965, 0.2623, -1.955, 0.2488, -1.77, 0.3758, -1.77, 0.3956, -1.806, 0.3959, -1.804, 0.3761, -1.804, 0.3761, -1.806, 0.3959, -1.84, 0.3893, -1.837, 0.3698, -1.837, 0.3698, -1.84, 0.3893, -1.872, 0.3797, -1.867, 0.3607, -1.867, 0.3607, -1.872, 0.3797, -1.903, 0.3511, -1.896, 0.3334, -1.824, 0.01168, -1.827, 0.00969, -1.77, 0.000172, -1.77, 0.002648, -1.874, 0.03179, -1.88, 0.03082, -1.827, 0.00969, -1.824, 0.01168, -1.911, 0.06393, -1.919, 0.06463, -1.88, 0.03082, -1.874, 0.03179, -1.942, 0.1261, -1.952, 0.1301, -1.919, 0.06463, -1.911, 0.06393, -1.953, 0.181, -1.963, 0.1879, -1.952, 0.1301, -1.942, 0.1261, -1.946, 0.2387, -1.955, 0.2488, -1.963, 0.1879, -1.953, 0.181, -1.889, 0.319, -1.896, 0.3334, -1.911, 0.3199, -1.904, 0.3062, -1.904, 0.3062, -1.911, 0.3199, -1.955, 0.2488, -1.946, 0.2387, -1.77, 0.3591, -1.77, 0.3758, -1.804, 0.3761, -1.802, 0.3594, -1.802, 0.3594, -1.804, 0.3761, -1.837, 0.3698, -1.833, 0.3534, -1.833, 0.3534, -1.837, 0.3698, -1.867, 0.3607, -1.862, 0.3448, -1.862, 0.3448, -1.867, 0.3607, -1.896, 0.3334, -1.889, 0.319, -1.584, 0.2044, -1.595, 0.1432, -1.574, 0.1361, -1.562, 0.2044, -1.595, 0.2657, -1.584, 0.2044, -1.562, 0.2044, -1.574, 0.2728, -1.628, 0.3196, -1.595, 0.2657, -1.574, 0.2728, -1.612, 0.333, -1.679, 0.3596, -1.628, 0.3196, -1.612, 0.333, -1.668, 0.3776, -1.742, 0.3809, -1.679, 0.3596, -1.668, 0.3776, -1.738, 0.4013, -1.808, 0.3809, -1.742, 0.3809, -1.738, 0.4013, -1.812, 0.4013, -1.871, 0.3596, -1.808, 0.3809, -1.812, 0.4013, -1.882, 0.3776, -1.921, 0.3196, -1.871, 0.3596, -1.882, 0.3776, -1.939, 0.333, -1.955, 0.2657, -1.921, 0.3196, -1.939, 0.333, -1.976, 0.2728, -1.966, 0.2044, -1.955, 0.2657, -1.976, 0.2728, -1.989, 0.2044, -1.955, 0.1432, -1.966, 0.2044, -1.989, 0.2044, -1.976, 0.1361, -1.921, 0.08929, -1.955, 0.1432, -1.976, 0.1361, -1.939, 0.07593, -1.871, 0.0493, -1.921, 0.08929, -1.939, 0.07593, -1.882, 0.03129, -1.808, 0.02803, -1.871, 0.0493, -1.882, 0.03129, -1.812, 0.007544, -1.742, 0.02803, -1.808, 0.02803, -1.812, 0.007544, -1.738, 0.007544, -1.679, 0.0493, -1.742, 0.02803, -1.738, 0.007544, -1.668, 0.03129, -1.628, 0.0893, -1.679, 0.0493, -1.668, 0.03129, -1.612, 0.07593, -1.595, 0.1432, -1.628, 0.0893, -1.612, 0.07593, -1.574, 0.1361, -1.659, 0.2044, -1.666, 0.1675, -1.595, 0.1432, -1.584, 0.2044, -1.666, 0.2414, -1.659, 0.2044, -1.584, 0.2044, -1.595, 0.2657, -1.686, 0.2739, -1.666, 0.2414, -1.595, 0.2657, -1.628, 0.3196, -1.717, 0.298, -1.686, 0.2739, -1.628, 0.3196, -1.679, 0.3596, -1.755, 0.3108, -1.717, 0.298, -1.679, 0.3596, -1.742, 0.3809, -1.795, 0.3108, -1.755, 0.3108, -1.742, 0.3809, -1.808, 0.3809, -1.832, 0.298, -1.795, 0.3108, -1.808, 0.3809, -1.871, 0.3596, -1.863, 0.2739, -1.832, 0.298, -1.871, 0.3596, -1.921, 0.3196, -1.883, 0.2414, -1.863, 0.2739, -1.921, 0.3196, -1.955, 0.2657, -1.89, 0.2044, -1.883, 0.2414, -1.955, 0.2657, -1.966, 0.2044, -1.883, 0.1675, -1.89, 0.2044, -1.966, 0.2044, -1.955, 0.1432, -1.863, 0.135, -1.883, 0.1675, -1.955, 0.1432, -1.921, 0.08929, -1.832, 0.1109, -1.863, 0.135, -1.921, 0.08929, -1.871, 0.0493, -1.795, 0.09807, -1.832, 0.1109, -1.871, 0.0493, -1.808, 0.02803, -1.755, 0.09807, -1.795, 0.09807, -1.808, 0.02803, -1.742, 0.02803, -1.717, 0.1109, -1.755, 0.09807, -1.742, 0.02803, -1.679, 0.0493, -1.686, 0.135, -1.717, 0.1109, -1.679, 0.0493, -1.628, 0.0893, -1.666, 0.1675, -1.686, 0.135, -1.628, 0.0893, -1.595, 0.1432, -1.77, 0.002648, -1.716, 0.01168, -1.716, 0.01168, -1.77, 0.002648, -1.716, 0.01168, -1.666, 0.03179, -1.666, 0.03179, -1.716, 0.01168, -1.666, 0.03179, -1.629, 0.06393, -1.629, 0.06393, -1.666, 0.03179, -1.629, 0.06393, -1.607, 0.112, -1.607, 0.112, -1.629, 0.06393, -1.607, 0.112, -1.598, 0.1261, -1.598, 0.1261, -1.607, 0.112, -1.598, 0.1261, -1.587, 0.181, -1.587, 0.181, -1.598, 0.1261, -1.587, 0.181, -1.595, 0.2387, -1.595, 0.2387, -1.587, 0.181, -1.595, 0.2387, -1.636, 0.3062, -1.636, 0.3062, -1.595, 0.2387, -1.636, 0.3062, -1.651, 0.319, -1.651, 0.319, -1.636, 0.3062, -1.651, 0.319, -1.678, 0.3448, -1.678, 0.3448, -1.651, 0.319, -1.678, 0.3448, -1.707, 0.3534, -1.707, 0.3534, -1.678, 0.3448, -1.707, 0.3534, -1.738, 0.3594, -1.738, 0.3594, -1.707, 0.3534, -1.738, 0.3594, -1.77, 0.3591, -1.77, 0.3591, -1.738, 0.3594, -1.77, 0.3591, -1.802, 0.3594, -1.802, 0.3594, -1.77, 0.3591, -1.802, 0.3594, -1.833, 0.3534, -1.833, 0.3534, -1.802, 0.3594, -1.833, 0.3534, -1.862, 0.3448, -1.862, 0.3448, -1.833, 0.3534, -1.862, 0.3448, -1.889, 0.319, -1.889, 0.319, -1.862, 0.3448, -1.889, 0.319, -1.904, 0.3062, -1.904, 0.3062, -1.889, 0.319, -1.904, 0.3062, -1.946, 0.2387, -1.946, 0.2387, -1.904, 0.3062, -1.946, 0.2387, -1.953, 0.181, -1.953, 0.181, -1.946, 0.2387, -1.953, 0.181, -1.942, 0.1261, -1.942, 0.1261, -1.953, 0.181, -1.942, 0.1261, -1.911, 0.06393, -1.911, 0.06393, -1.942, 0.1261, -1.911, 0.06393, -1.874, 0.03179, -1.874, 0.03179, -1.911, 0.06393, -1.874, 0.03179, -1.824, 0.01168, -1.824, 0.01168, -1.874, 0.03179, -1.824, 0.01168, -1.77, 0.002648, -1.77, 0.002648, -1.824, 0.01168, -1.595, 0.1432, -1.584, 0.2044, -1.584, 0.2044, -1.595, 0.1432, -1.584, 0.2044, -1.595, 0.2657, -1.595, 0.2657, -1.584, 0.2044, -1.595, 0.2657, -1.628, 0.3196, -1.628, 0.3196, -1.595, 0.2657, -1.628, 0.3196, -1.679, 0.3596, -1.679, 0.3596, -1.628, 0.3196, -1.679, 0.3596, -1.742, 0.3809, -1.742, 0.3809, -1.679, 0.3596, -1.742, 0.3809, -1.808, 0.3809, -1.808, 0.3809, -1.742, 0.3809, -1.808, 0.3809, -1.871, 0.3596, -1.871, 0.3596, -1.808, 0.3809, -1.871, 0.3596, -1.921, 0.3196, -1.921, 0.3196, -1.871, 0.3596, -1.921, 0.3196, -1.955, 0.2657, -1.955, 0.2657, -1.921, 0.3196, -1.955, 0.2657, -1.966, 0.2044, -1.966, 0.2044, -1.955, 0.2657, -1.966, 0.2044, -1.955, 0.1432, -1.955, 0.1432, -1.966, 0.2044, -1.955, 0.1432, -1.921, 0.08929, -1.921, 0.08929, -1.955, 0.1432, -1.921, 0.08929, -1.871, 0.0493, -1.871, 0.0493, -1.921, 0.08929, -1.871, 0.0493, -1.808, 0.02803, -1.808, 0.02803, -1.871, 0.0493, -1.808, 0.02803, -1.742, 0.02803, -1.742, 0.02803, -1.808, 0.02803, -1.742, 0.02803, -1.679, 0.0493, -1.679, 0.0493, -1.742, 0.02803, -1.679, 0.0493, -1.628, 0.0893, -1.628, 0.0893, -1.679, 0.0493, -1.628, 0.0893, -1.595, 0.1432, -1.595, 0.1432, -1.628, 0.0893, -1.629, 0.06393, -1.598, 0.1261, -1.607, 0.112, -1.886, 0.4268, -1.824, 0.4271, -1.822, 0.3674, -1.881, 0.4201, -1.818, 0.3602, -1.819, 0.4199, -1.664, 0.2945, -1.681, 0.2611, -1.801, 0.2863, -1.681, 0.2611, -1.707, 0.2447, -1.801, 0.2863, -1.707, 0.2447, -1.754, 0.2312, -1.801, 0.2863, -1.754, 0.2312, -1.774, 0.2287, -1.801, 0.2863, -1.774, 0.2287, -1.784, 0.2272, -1.801, 0.2863, -1.784, 0.2272, -1.801, 0.2259, -1.801, 0.2863, -1.801, 0.2259, -1.818, 0.2272, -1.801, 0.2863, -1.818, 0.2272, -1.828, 0.2287, -1.801, 0.2863, -1.828, 0.2287, -1.848, 0.2312, -1.801, 0.2863, -1.848, 0.2312, -1.896, 0.2447, -1.801, 0.2863, -1.896, 0.2447, -1.921, 0.2611, -1.801, 0.2863, -1.921, 0.2611, -1.938, 0.2945, -1.801, 0.2863, -1.938, 0.2945, -1.897, 0.33, -1.801, 0.2863, -1.897, 0.33, -1.852, 0.3567, -1.801, 0.2863, -1.852, 0.3567, -1.801, 0.3663, -1.801, 0.2863, -1.801, 0.3663, -1.75, 0.3567, -1.801, 0.2863, -1.75, 0.3567, -1.706, 0.33, -1.801, 0.2863, -1.706, 0.33, -1.664, 0.2945, -1.801, 0.2863])
me_elbow_up.materials.append(mat_01___default)
me_elbow_up.use_remesh_preserve_volume = False
me_elbow_up.use_remesh_preserve_attributes = False
me_elbow_up.use_mirror_vertex_groups = False
me_elbow_up.update()

# ---- objects
ob_elbow_up = bpy.data.objects.new('elbow_up', me_elbow_up)

# ---- transforms, parenting, visibility, modifiers, constraints
ob_elbow_up.location = (0.0, 0.0, 0.0)
ob_elbow_up.lineart.crease_threshold = 0.0

# ---- collection membership
col_collection_1.objects.link(ob_elbow_up)

# ---- scene / render settings (as saved in the file)
scene.frame_start = 1; scene.frame_end = 250; scene.frame_set(1)
scene.render.engine = 'BLENDER_EEVEE_NEXT'
scene.render.image_settings.color_mode = 'RGB'
scene.render.image_settings.compression = 90
scene.render.resolution_percentage = 50
scene.render.dither_intensity = 0.0
scene.cycles.use_denoising = False
scene.cycles.samples = 10
scene.cycles.sampling_pattern = 'TABULATED_SOBOL'
scene.cycles.light_sampling_threshold = 0.0
scene.cycles.use_adaptive_sampling = False
scene.cycles.use_light_tree = False
scene.cycles.blur_glossy = 0.0
scene.cycles.volume_bounces = 1
scene.cycles.pixel_filter_type = 'GAUSSIAN'
scene.cycles.sample_clamp_indirect = 0.0
scene.view_settings.view_transform = 'Standard'
bpy.context.view_layer.update()

# ---- added for rendering (the .blend has no active camera and no usable light): camera, sun
cam_auto = bpy.data.cameras.new('AutoCamera')
cam_auto.lens = 50.0
cam_auto.sensor_width = 36.0
cam_auto.clip_end = 1000.0
ob_auto_camera = bpy.data.objects.new('AutoCamera', cam_auto)
scene.collection.objects.link(ob_auto_camera)
ob_auto_camera.location = (19.4864, -11.5341, 13.4999)
ob_auto_camera.rotation_euler = (1.09748, -7.21219e-08, 0.694738)
scene.camera = ob_auto_camera
light_auto_sun = bpy.data.lights.new('AutoSun', 'SUN')
light_auto_sun.energy = 3.0
light_auto_sun.angle = 0.0523599
ob_auto_sun = bpy.data.objects.new('AutoSun', light_auto_sun)
scene.collection.objects.link(ob_auto_sun)
ob_auto_sun.rotation_euler = (0.872665, 0.174533, 0.523599)
bpy.context.view_layer.update()
